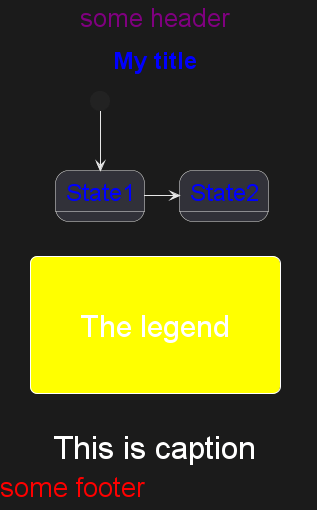

The diagram above was rendered by PlantUML. Its source (embedded in the PNG):
@startuml
<style>
title {
  HorizontalAlignment right
  FontSize 24
  FontColor blue
}

header {
  HorizontalAlignment center
  FontSize 26
  FontColor purple
}

footer {
  HorizontalAlignment left
  FontSize 28
  FontColor red
}

legend {
  FontSize 30
  BackGroundColor yellow
  Margin 30
  Padding 50
}

caption {
  FontSize 32
}
</style>
header some header

footer some footer

title My title

caption This is caption

legend
The legend
end legend

[*] --> State1
State1 -> State2

@enduml